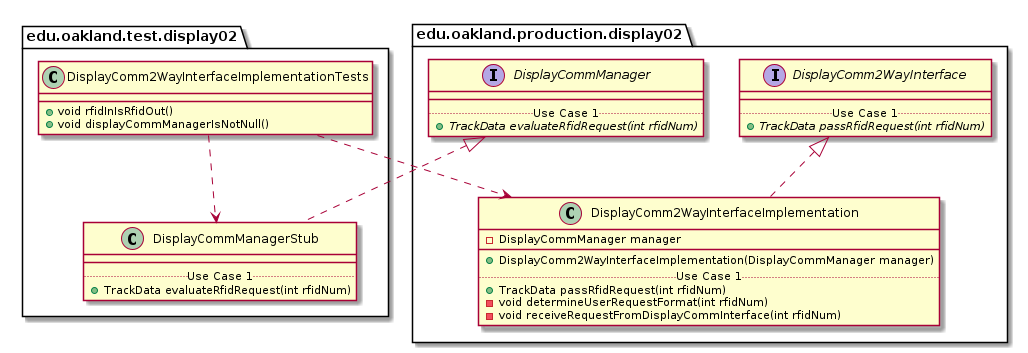

The diagram above was rendered by PlantUML. Its source (embedded in the PNG):
@startuml DisplayComm2WayInterfaceImplementationTests_Closure


package edu.oakland.test.display02 {
    class DisplayComm2WayInterfaceImplementationTests {
        + void rfidInIsRfidOut()
        + void displayCommManagerIsNotNull()
    }
}




package edu.oakland.test.display02 {
    class DisplayCommManagerStub {
        __
        .. Use Case 1 ..
        + TrackData evaluateRfidRequest(int rfidNum)
    }
}




package edu.oakland.production.display02 {
    interface DisplayCommManager {
        __
        .. Use Case 1 ..
        {abstract} + TrackData evaluateRfidRequest(int rfidNum)
    }
}






DisplayCommManagerStub .up.|> DisplayCommManager



DisplayComm2WayInterfaceImplementationTests ..> DisplayCommManagerStub



package edu.oakland.production.display02 {
    class DisplayComm2WayInterfaceImplementation {
        - DisplayCommManager manager
        __
        + DisplayComm2WayInterfaceImplementation(DisplayCommManager manager)
        .. Use Case 1 ..
        + TrackData passRfidRequest(int rfidNum)
        - void determineUserRequestFormat(int rfidNum)
        - void receiveRequestFromDisplayCommInterface(int rfidNum)
    }
}




package edu.oakland.production.display02 {
    interface DisplayComm2WayInterface {
        __
        .. Use Case 1 ..
        {abstract} + TrackData passRfidRequest(int rfidNum)
    }
}






DisplayComm2WayInterfaceImplementation .up.|> DisplayComm2WayInterface





DisplayComm2WayInterfaceImplementationTests ..> DisplayComm2WayInterfaceImplementation



@enduml